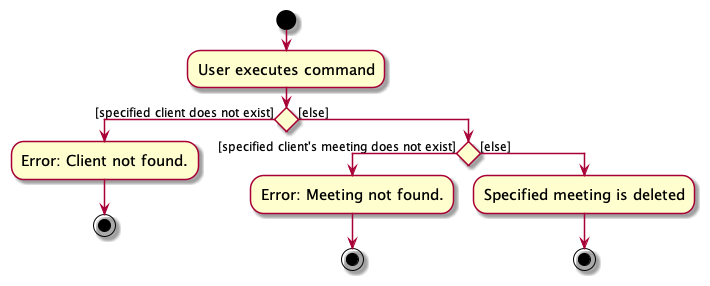

The diagram above was rendered by PlantUML. Its source (embedded in the PNG):
@startuml
skin rose
skinparam ActivityFontSize 15
skinparam ArrowFontSize 12
start
:User executes command;

'Since the beta syntax does not support placing the condition outside the
'diamond we place it as the true branch instead.

if () then ([specified client does not exist])
    -Error: Client not found.
    stop
else ([else])
    if () then ([specified client's meeting does not exist])
        -Error: Meeting not found.
        stop
    else ([else])
        :Specified meeting is deleted;
        stop
endif
@enduml